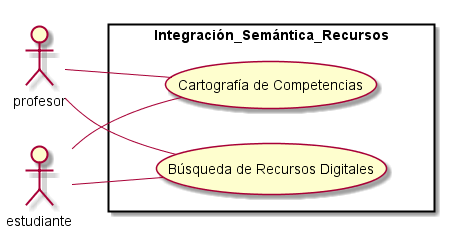

The diagram above was rendered by PlantUML. Its source (embedded in the PNG):
@startuml
left to right direction
skinparam packageStyle rect

actor profesor as usu1
actor estudiante as usu2

rectangle Integración_Semántica_Recursos {
	usecase "Cartografía de Competencias" as Carto
	usecase "Búsqueda de Recursos Digitales" as BRD
	
	usu1 -- Carto
	usu2 -- Carto
	
	usu1 -- BRD
	usu2 -- BRD
}
@enduml